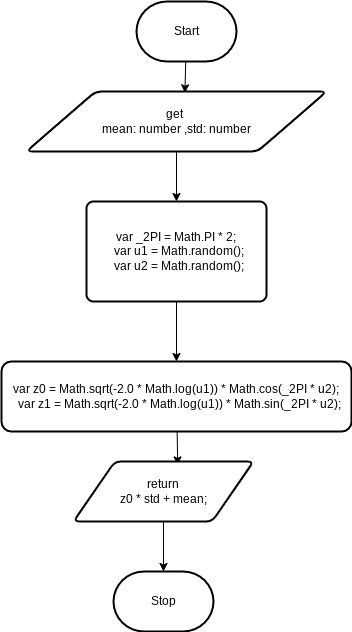

The diagram above was exported from draw.io. Its source (the exported page's mxGraphModel, read from the mxfile embedded in the PNG):
<mxGraphModel dx="489" dy="273" grid="1" gridSize="10" guides="1" tooltips="1" connect="1" arrows="1" fold="1" page="1" pageScale="1" pageWidth="827" pageHeight="1169" math="0" shadow="0">
  <root>
    <mxCell id="0" />
    <mxCell id="1" parent="0" />
    <mxCell id="3" style="edgeStyle=none;html=1;entryX=0.528;entryY=0.022;entryDx=0;entryDy=0;entryPerimeter=0;" parent="1" source="2" target="4" edge="1">
      <mxGeometry relative="1" as="geometry">
        <mxPoint x="264.22" y="128.44" as="targetPoint" />
      </mxGeometry>
    </mxCell>
    <mxCell id="2" value="Start" style="strokeWidth=2;html=1;shape=mxgraph.flowchart.terminator;whiteSpace=wrap;" parent="1" vertex="1">
      <mxGeometry x="210" y="30" width="100" height="60" as="geometry" />
    </mxCell>
    <mxCell id="5" style="edgeStyle=none;html=1;entryX=0.5;entryY=0;entryDx=0;entryDy=0;" parent="1" source="4" target="6" edge="1">
      <mxGeometry relative="1" as="geometry">
        <mxPoint x="250" y="220" as="targetPoint" />
      </mxGeometry>
    </mxCell>
    <mxCell id="4" value="get&amp;nbsp;&lt;br&gt;mean: number ,std: number" style="shape=parallelogram;html=1;strokeWidth=2;perimeter=parallelogramPerimeter;whiteSpace=wrap;rounded=1;arcSize=12;size=0.23;" parent="1" vertex="1">
      <mxGeometry x="100" y="120" width="300" height="60" as="geometry" />
    </mxCell>
    <mxCell id="8" value="" style="edgeStyle=none;html=1;" parent="1" source="6" target="7" edge="1">
      <mxGeometry relative="1" as="geometry" />
    </mxCell>
    <mxCell id="6" value="&lt;div&gt;var _2PI = Math.PI * 2;&lt;/div&gt;&lt;div&gt;&amp;nbsp; var u1 = Math.random();&lt;/div&gt;&lt;div&gt;&amp;nbsp; var u2 = Math.random();&lt;/div&gt;" style="rounded=1;whiteSpace=wrap;html=1;absoluteArcSize=1;arcSize=14;strokeWidth=2;" parent="1" vertex="1">
      <mxGeometry x="160" y="230" width="180" height="100" as="geometry" />
    </mxCell>
    <mxCell id="10" style="edgeStyle=none;html=1;entryX=0.579;entryY=0.057;entryDx=0;entryDy=0;entryPerimeter=0;" parent="1" source="7" target="9" edge="1">
      <mxGeometry relative="1" as="geometry" />
    </mxCell>
    <mxCell id="7" value="&lt;div&gt;var z0 = Math.sqrt(-2.0 * Math.log(u1)) * Math.cos(_2PI * u2);&lt;/div&gt;&lt;div&gt;&amp;nbsp; var z1 = Math.sqrt(-2.0 * Math.log(u1)) * Math.sin(_2PI * u2);&lt;/div&gt;" style="rounded=1;whiteSpace=wrap;html=1;arcSize=14;strokeWidth=2;" parent="1" vertex="1">
      <mxGeometry x="75" y="390" width="350" height="70" as="geometry" />
    </mxCell>
    <mxCell id="11" style="edgeStyle=none;html=1;entryX=0.5;entryY=0;entryDx=0;entryDy=0;entryPerimeter=0;" parent="1" source="9" target="12" edge="1">
      <mxGeometry relative="1" as="geometry">
        <mxPoint x="237" y="600" as="targetPoint" />
      </mxGeometry>
    </mxCell>
    <mxCell id="9" value="return&lt;br&gt;z0 * std + mean;" style="shape=parallelogram;html=1;strokeWidth=2;perimeter=parallelogramPerimeter;whiteSpace=wrap;rounded=1;arcSize=12;size=0.23;" parent="1" vertex="1">
      <mxGeometry x="147" y="490" width="180" height="60" as="geometry" />
    </mxCell>
    <mxCell id="12" value="Stop" style="strokeWidth=2;html=1;shape=mxgraph.flowchart.terminator;whiteSpace=wrap;" parent="1" vertex="1">
      <mxGeometry x="187" y="600" width="100" height="60" as="geometry" />
    </mxCell>
  </root>
</mxGraphModel>